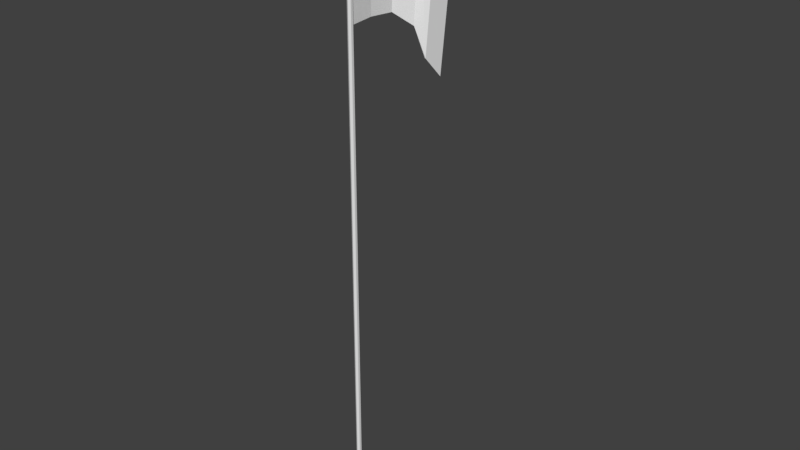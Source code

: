 # Source: Flag.blend  (saved by Blender 2.79.0; exported with 4.5.12 LTS)
import bpy
from mathutils import Matrix  # noqa: F401  (used for matrix-valued properties, if any)

bpy.ops.wm.read_factory_settings(use_empty=True)
scene = bpy.context.scene
scene.name = 'Scene'

# ---- collections
col_collection_1 = bpy.data.collections.new('Collection 1'); scene.collection.children.link(col_collection_1)

# ---- world
world_world = bpy.data.worlds.new('World'); scene.world = world_world
world_world.color = (0.05088, 0.05088, 0.05088)
world_world.use_sun_shadow = False
world_world.sun_shadow_jitter_overblur = 0.0
world_world.cycles.sampling_method = 'MANUAL'

# ---- meshes
me_pole = bpy.data.meshes.new('Pole')
me_pole.from_pydata([(0.0, 0.02, 0.0), (0.0, 0.02, 5.0), (0.01732, 0.01, 0.0), (0.01732, 0.01, 5.0), (0.01732, -0.01, 0.0), (0.01732, -0.01, 5.0), (-1.748e-09, -0.02, 0.0), (-1.748e-09, -0.02, 5.0), (-0.01732, -0.01, 0.0), (-0.01732, -0.01, 5.0), (-0.01732, 0.01, 0.0), (-0.01732, 0.01, 5.0)], [], [(0, 1, 3, 2), (2, 3, 5, 4), (4, 5, 7, 6), (6, 7, 9, 8), (3, 1, 11, 9, 7, 5), (8, 9, 11, 10), (10, 11, 1, 0), (0, 2, 4, 6, 8, 10)])
me_pole.use_remesh_preserve_volume = False
me_pole.use_remesh_preserve_attributes = False
me_pole.use_mirror_vertex_groups = False
me_pole.update()
me_flag = bpy.data.meshes.new('Flag')
me_flag.from_pydata([(-0.9981, -1.0, -0.005308), (1.002, -1.0, -0.005308), (0.1579, 0.1149, 0.2531), (2.139, -0.04846, 0.2638), (-0.2187, -0.09834, 0.2243), (-0.7283, -0.1901, 0.1115), (-0.9733, -0.4074, -0.01629), (-1.002, -0.7064, -0.0339), (0.983, -0.7186, -0.02485), (1.006, -0.4517, -0.004502), (1.255, -0.2796, 0.1222), (1.762, -0.2447, 0.2355)], [], [(4, 11, 3, 2), (0, 1, 8, 7), (7, 8, 9, 6), (6, 9, 10, 5), (5, 10, 11, 4)])
me_flag.use_remesh_preserve_volume = False
me_flag.use_remesh_preserve_attributes = False
me_flag.use_mirror_vertex_groups = False
me_flag.update()

# ---- objects
ob_pole = bpy.data.objects.new('Pole', me_pole)
ob_flag = bpy.data.objects.new('Flag', me_flag)

# ---- transforms, parenting, visibility, modifiers, constraints
ob_pole.location = (0.0, 0.0, 0.0)
ob_pole.lineart.crease_threshold = 0.0
ob_flag.parent = ob_pole
ob_flag.location = (6.685e-09, 0.759, 4.54)
ob_flag.rotation_euler = (0.0, 1.571, 0.0)
ob_flag.scale = (0.4389, 0.737, 0.737)
ob_flag.lineart.crease_threshold = 0.0
_m = ob_flag.modifiers.new('Solidify', 'SOLIDIFY')
_m.nonmanifold_thickness_mode = 'FIXED'
_m.nonmanifold_merge_threshold = 0.0003

# ---- collection membership
col_collection_1.objects.link(ob_pole)
col_collection_1.objects.link(ob_flag)

# ---- scene / render settings (as saved in the file)
scene.frame_start = 1; scene.frame_end = 250; scene.frame_set(1)
scene.render.engine = 'BLENDER_EEVEE_NEXT'
scene.render.resolution_percentage = 50
scene.render.dither_intensity = 0.0
scene.cycles.use_denoising = False
scene.cycles.samples = 128
scene.cycles.sampling_pattern = 'TABULATED_SOBOL'
scene.cycles.use_adaptive_sampling = False
scene.cycles.use_light_tree = False
scene.cycles.blur_glossy = 0.0
scene.cycles.sample_clamp_indirect = 0.0
scene.view_settings.view_transform = 'Standard'
bpy.context.view_layer.update()

# ---- added for rendering (the .blend has no active camera and no usable light): camera, sun
cam_auto = bpy.data.cameras.new('AutoCamera')
cam_auto.lens = 50.0
cam_auto.sensor_width = 36.0
cam_auto.clip_end = 1000.0
ob_auto_camera = bpy.data.objects.new('AutoCamera', cam_auto)
scene.collection.objects.link(ob_auto_camera)
ob_auto_camera.location = (4.78048, -5.2271, 6.25955)
ob_auto_camera.rotation_euler = (1.09748, -7.21219e-08, 0.694738)
scene.camera = ob_auto_camera
light_auto_sun = bpy.data.lights.new('AutoSun', 'SUN')
light_auto_sun.energy = 3.0
light_auto_sun.angle = 0.0523599
ob_auto_sun = bpy.data.objects.new('AutoSun', light_auto_sun)
scene.collection.objects.link(ob_auto_sun)
ob_auto_sun.rotation_euler = (0.872665, 0.174533, 0.523599)
bpy.context.view_layer.update()
